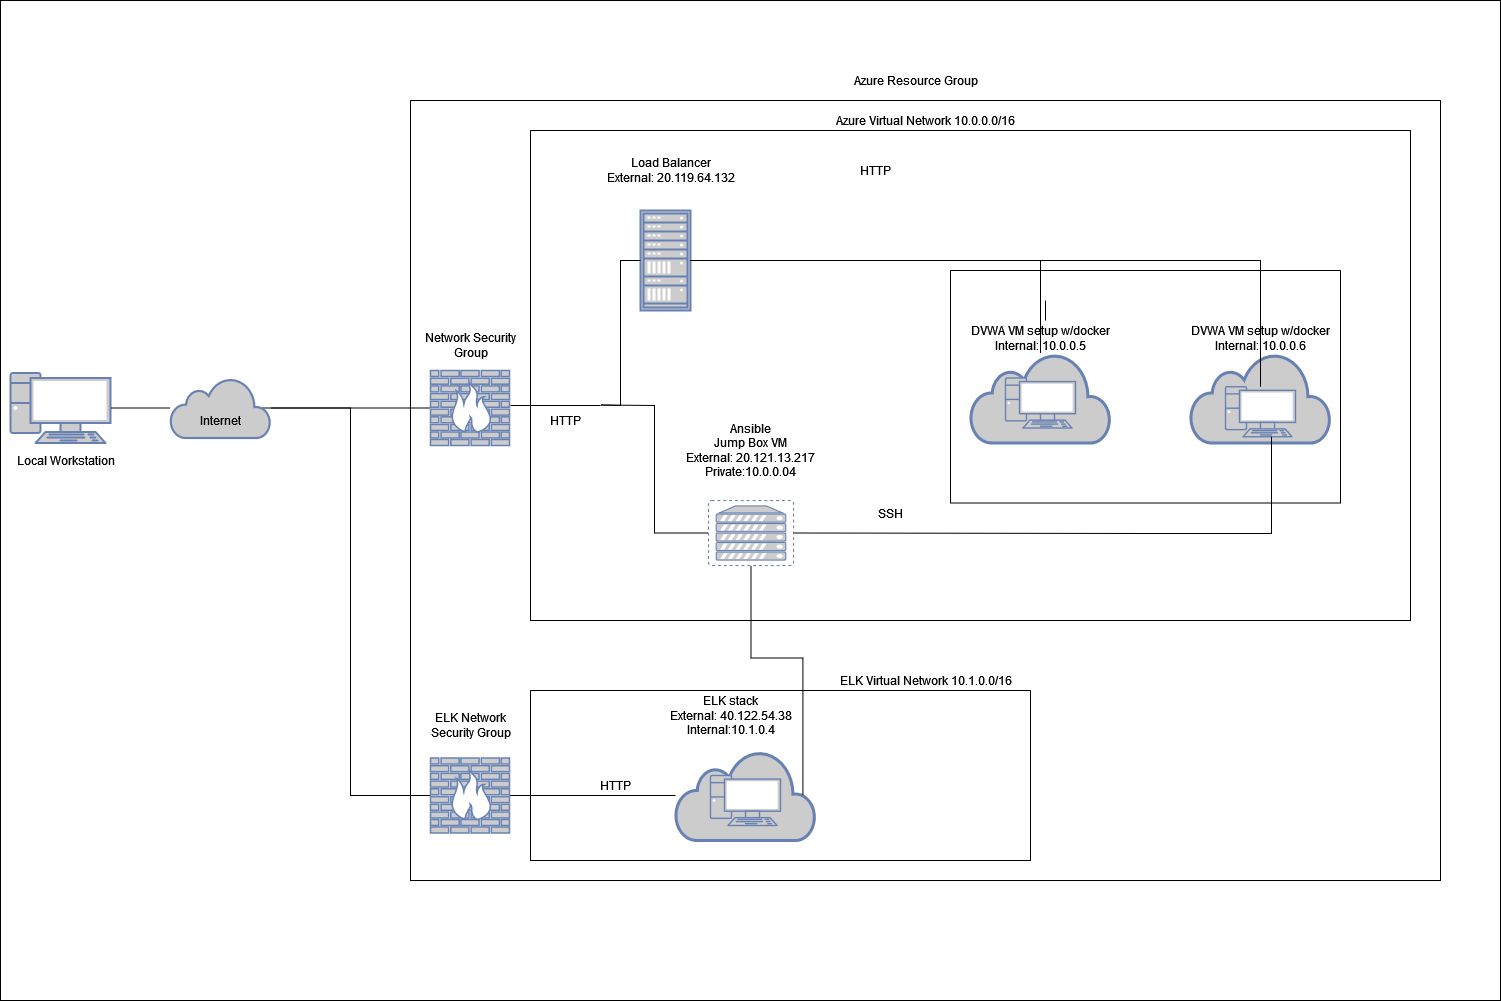

The diagram above was exported from draw.io. Its source (the exported page's mxGraphModel, read from the mxfile embedded in the PNG):
<mxGraphModel dx="2585" dy="1404" grid="1" gridSize="10" guides="1" tooltips="1" connect="1" arrows="1" fold="1" page="1" pageScale="1" pageWidth="1500" pageHeight="1000" background="none" math="0" shadow="0">
  <root>
    <mxCell id="0" />
    <mxCell id="1" parent="0" />
    <mxCell id="XHH1sHvldqLfgMjZcMCx-1" value="" style="rounded=0;whiteSpace=wrap;html=1;" vertex="1" parent="1">
      <mxGeometry width="1500" height="1000" as="geometry" />
    </mxCell>
    <mxCell id="fQorv_YW8pqwQFXPpmIg-1" value="" style="fontColor=#0066CC;verticalAlign=top;verticalLabelPosition=bottom;labelPosition=center;align=center;html=1;outlineConnect=0;fillColor=#CCCCCC;strokeColor=#6881B3;gradientColor=none;gradientDirection=north;strokeWidth=2;shape=mxgraph.networks.pc;" parent="1" vertex="1">
      <mxGeometry x="10" y="372.5" width="100" height="70" as="geometry" />
    </mxCell>
    <mxCell id="fQorv_YW8pqwQFXPpmIg-2" value="&lt;div&gt;Local Workstation&lt;/div&gt;" style="text;html=1;resizable=0;autosize=1;align=center;verticalAlign=middle;points=[];fillColor=none;strokeColor=none;rounded=0;" parent="1" vertex="1">
      <mxGeometry x="10" y="450" width="110" height="20" as="geometry" />
    </mxCell>
    <mxCell id="fQorv_YW8pqwQFXPpmIg-77" style="edgeStyle=orthogonalEdgeStyle;rounded=0;orthogonalLoop=1;jettySize=auto;html=1;endArrow=none;endFill=0;strokeColor=#000000;exitX=0.91;exitY=0.5;exitDx=0;exitDy=0;exitPerimeter=0;" parent="1" source="fQorv_YW8pqwQFXPpmIg-7" target="fQorv_YW8pqwQFXPpmIg-20" edge="1">
      <mxGeometry relative="1" as="geometry">
        <mxPoint x="380" y="407.5" as="sourcePoint" />
      </mxGeometry>
    </mxCell>
    <mxCell id="fQorv_YW8pqwQFXPpmIg-78" style="edgeStyle=orthogonalEdgeStyle;rounded=0;orthogonalLoop=1;jettySize=auto;html=1;entryX=1;entryY=0.5;entryDx=0;entryDy=0;entryPerimeter=0;endArrow=none;endFill=0;strokeColor=#000000;" parent="1" source="fQorv_YW8pqwQFXPpmIg-7" target="fQorv_YW8pqwQFXPpmIg-1" edge="1">
      <mxGeometry relative="1" as="geometry" />
    </mxCell>
    <mxCell id="vkubAfiQ1PUoYQJNgO9v-4" style="edgeStyle=orthogonalEdgeStyle;rounded=0;orthogonalLoop=1;jettySize=auto;html=1;entryX=0;entryY=0.5;entryDx=0;entryDy=0;entryPerimeter=0;endArrow=none;endFill=0;elbow=vertical;" parent="1" source="fQorv_YW8pqwQFXPpmIg-7" target="H3Nf2hTN2-bzqEIgK6W3-7" edge="1">
      <mxGeometry relative="1" as="geometry" />
    </mxCell>
    <mxCell id="fQorv_YW8pqwQFXPpmIg-7" value="" style="html=1;outlineConnect=0;fillColor=#CCCCCC;strokeColor=#6881B3;gradientColor=none;gradientDirection=north;strokeWidth=2;shape=mxgraph.networks.cloud;fontColor=#ffffff;" parent="1" vertex="1">
      <mxGeometry x="170" y="377.5" width="100" height="60" as="geometry" />
    </mxCell>
    <mxCell id="fQorv_YW8pqwQFXPpmIg-8" value="&lt;div&gt;Internet&lt;/div&gt;" style="text;html=1;resizable=0;autosize=1;align=center;verticalAlign=middle;points=[];fillColor=none;strokeColor=none;rounded=0;" parent="1" vertex="1">
      <mxGeometry x="190" y="410" width="60" height="20" as="geometry" />
    </mxCell>
    <mxCell id="fQorv_YW8pqwQFXPpmIg-10" value="" style="swimlane;startSize=0;editable=0;" parent="1" vertex="1">
      <mxGeometry x="410" y="100" width="1030" height="780" as="geometry" />
    </mxCell>
    <mxCell id="fQorv_YW8pqwQFXPpmIg-22" value="&lt;div&gt;Azure Virtual Network 10.0.0.0/16&lt;/div&gt;" style="text;html=1;resizable=0;autosize=1;align=center;verticalAlign=middle;points=[];fillColor=none;strokeColor=none;rounded=0;" parent="fQorv_YW8pqwQFXPpmIg-10" vertex="1">
      <mxGeometry x="420" y="10" width="190" height="20" as="geometry" />
    </mxCell>
    <mxCell id="fQorv_YW8pqwQFXPpmIg-20" value="" style="fontColor=#0066CC;verticalAlign=top;verticalLabelPosition=bottom;labelPosition=center;align=center;html=1;outlineConnect=0;fillColor=#CCCCCC;strokeColor=#6881B3;gradientColor=none;gradientDirection=north;strokeWidth=2;shape=mxgraph.networks.firewall;" parent="fQorv_YW8pqwQFXPpmIg-10" vertex="1">
      <mxGeometry x="20" y="270" width="79" height="75" as="geometry" />
    </mxCell>
    <mxCell id="fQorv_YW8pqwQFXPpmIg-24" value="&lt;div&gt;Network Security&lt;/div&gt;&lt;div&gt;Group&lt;/div&gt;" style="text;html=1;resizable=0;autosize=1;align=center;verticalAlign=middle;points=[];fillColor=none;strokeColor=none;rounded=0;" parent="fQorv_YW8pqwQFXPpmIg-10" vertex="1">
      <mxGeometry x="4.5" y="230" width="110" height="30" as="geometry" />
    </mxCell>
    <mxCell id="H3Nf2hTN2-bzqEIgK6W3-5" value="" style="swimlane;startSize=0;" parent="fQorv_YW8pqwQFXPpmIg-10" vertex="1">
      <mxGeometry x="120" y="590" width="500" height="170" as="geometry" />
    </mxCell>
    <mxCell id="H3Nf2hTN2-bzqEIgK6W3-17" value="" style="html=1;outlineConnect=0;fillColor=#CCCCCC;strokeColor=#6881B3;gradientColor=none;gradientDirection=north;strokeWidth=2;shape=mxgraph.networks.cloud;fontColor=#ffffff;" parent="H3Nf2hTN2-bzqEIgK6W3-5" vertex="1">
      <mxGeometry x="145" y="60" width="140" height="90" as="geometry" />
    </mxCell>
    <mxCell id="H3Nf2hTN2-bzqEIgK6W3-18" value="" style="fontColor=#0066CC;verticalAlign=top;verticalLabelPosition=bottom;labelPosition=center;align=center;html=1;outlineConnect=0;fillColor=#CCCCCC;strokeColor=#6881B3;gradientColor=none;gradientDirection=north;strokeWidth=2;shape=mxgraph.networks.pc;" parent="H3Nf2hTN2-bzqEIgK6W3-5" vertex="1">
      <mxGeometry x="180" y="85" width="70" height="50" as="geometry" />
    </mxCell>
    <mxCell id="H3Nf2hTN2-bzqEIgK6W3-19" value="ELK stack&lt;br&gt;&lt;div&gt;External: 40.122.54.38&lt;/div&gt;&lt;div&gt;Internal:10.1.0.4&lt;/div&gt; " style="text;html=1;resizable=0;autosize=1;align=center;verticalAlign=middle;points=[];fillColor=none;strokeColor=none;rounded=0;" parent="H3Nf2hTN2-bzqEIgK6W3-5" vertex="1">
      <mxGeometry x="130" width="140" height="50" as="geometry" />
    </mxCell>
    <mxCell id="H3Nf2hTN2-bzqEIgK6W3-22" value="&lt;div&gt;HTTP&lt;/div&gt;" style="text;html=1;resizable=0;autosize=1;align=center;verticalAlign=middle;points=[];fillColor=none;strokeColor=none;rounded=0;" parent="H3Nf2hTN2-bzqEIgK6W3-5" vertex="1">
      <mxGeometry x="60" y="85" width="50" height="20" as="geometry" />
    </mxCell>
    <mxCell id="H3Nf2hTN2-bzqEIgK6W3-21" style="edgeStyle=orthogonalEdgeStyle;rounded=0;orthogonalLoop=1;jettySize=auto;html=1;strokeColor=default;endArrow=none;endFill=0;" parent="fQorv_YW8pqwQFXPpmIg-10" source="H3Nf2hTN2-bzqEIgK6W3-7" target="H3Nf2hTN2-bzqEIgK6W3-17" edge="1">
      <mxGeometry relative="1" as="geometry" />
    </mxCell>
    <mxCell id="H3Nf2hTN2-bzqEIgK6W3-7" value="" style="fontColor=#0066CC;verticalAlign=top;verticalLabelPosition=bottom;labelPosition=center;align=center;html=1;outlineConnect=0;fillColor=#CCCCCC;strokeColor=#6881B3;gradientColor=none;gradientDirection=north;strokeWidth=2;shape=mxgraph.networks.firewall;" parent="fQorv_YW8pqwQFXPpmIg-10" vertex="1">
      <mxGeometry x="20" y="657.5" width="79" height="75" as="geometry" />
    </mxCell>
    <mxCell id="H3Nf2hTN2-bzqEIgK6W3-8" value="&lt;div&gt;ELK Network &lt;br&gt;&lt;/div&gt;&lt;div&gt;Security Group&lt;/div&gt;" style="text;html=1;resizable=0;autosize=1;align=center;verticalAlign=middle;points=[];fillColor=none;strokeColor=none;rounded=0;" parent="fQorv_YW8pqwQFXPpmIg-10" vertex="1">
      <mxGeometry x="9.5" y="610" width="100" height="30" as="geometry" />
    </mxCell>
    <mxCell id="H3Nf2hTN2-bzqEIgK6W3-6" value="&lt;div&gt;ELK Virtual Network 10.1.0.0/16&lt;/div&gt;" style="text;html=1;resizable=0;autosize=1;align=center;verticalAlign=middle;points=[];fillColor=none;strokeColor=none;rounded=0;" parent="fQorv_YW8pqwQFXPpmIg-10" vertex="1">
      <mxGeometry x="420" y="570" width="190" height="20" as="geometry" />
    </mxCell>
    <mxCell id="fQorv_YW8pqwQFXPpmIg-11" value="" style="swimlane;startSize=0;editable=0;" parent="1" vertex="1">
      <mxGeometry x="530" y="130" width="880" height="490" as="geometry" />
    </mxCell>
    <mxCell id="fQorv_YW8pqwQFXPpmIg-25" value="" style="fontColor=#0066CC;verticalAlign=top;verticalLabelPosition=bottom;labelPosition=center;align=center;html=1;outlineConnect=0;fillColor=#CCCCCC;strokeColor=#6881B3;gradientColor=none;gradientDirection=north;strokeWidth=2;shape=mxgraph.networks.virtual_server;" parent="fQorv_YW8pqwQFXPpmIg-11" vertex="1">
      <mxGeometry x="178" y="370" width="85" height="65" as="geometry" />
    </mxCell>
    <mxCell id="fQorv_YW8pqwQFXPpmIg-27" value="&lt;div&gt;Ansible &lt;br&gt;&lt;/div&gt;&lt;div&gt;Jump Box VM&lt;/div&gt;&lt;div class=&quot;fxc-copyablelabel-temp-element&quot;&gt;External: 20.121.13.217&lt;/div&gt;&lt;div class=&quot;fxc-copyablelabel-temp-element&quot;&gt;Private:10.0.0.04&lt;/div&gt;" style="text;html=1;resizable=0;autosize=1;align=center;verticalAlign=middle;points=[];fillColor=none;strokeColor=none;rounded=0;" parent="fQorv_YW8pqwQFXPpmIg-11" vertex="1">
      <mxGeometry x="150" y="290" width="140" height="60" as="geometry" />
    </mxCell>
    <mxCell id="fQorv_YW8pqwQFXPpmIg-28" value="" style="swimlane;startSize=0;collapsible=0;" parent="fQorv_YW8pqwQFXPpmIg-11" vertex="1">
      <mxGeometry x="420" y="140" width="390" height="232.5" as="geometry" />
    </mxCell>
    <mxCell id="fQorv_YW8pqwQFXPpmIg-33" value="" style="html=1;outlineConnect=0;fillColor=#CCCCCC;strokeColor=#6881B3;gradientColor=none;gradientDirection=north;strokeWidth=2;shape=mxgraph.networks.cloud;fontColor=#ffffff;" parent="fQorv_YW8pqwQFXPpmIg-28" vertex="1">
      <mxGeometry x="20" y="82.5" width="140" height="90" as="geometry" />
    </mxCell>
    <mxCell id="fQorv_YW8pqwQFXPpmIg-34" value="" style="html=1;outlineConnect=0;fillColor=#CCCCCC;strokeColor=#6881B3;gradientColor=none;gradientDirection=north;strokeWidth=2;shape=mxgraph.networks.cloud;fontColor=#ffffff;" parent="fQorv_YW8pqwQFXPpmIg-28" vertex="1">
      <mxGeometry x="240" y="82.5" width="140" height="90" as="geometry" />
    </mxCell>
    <mxCell id="fQorv_YW8pqwQFXPpmIg-35" value="" style="fontColor=#0066CC;verticalAlign=top;verticalLabelPosition=bottom;labelPosition=center;align=center;html=1;outlineConnect=0;fillColor=#CCCCCC;strokeColor=#6881B3;gradientColor=none;gradientDirection=north;strokeWidth=2;shape=mxgraph.networks.pc;" parent="fQorv_YW8pqwQFXPpmIg-28" vertex="1">
      <mxGeometry x="55" y="107.5" width="70" height="50" as="geometry" />
    </mxCell>
    <mxCell id="fQorv_YW8pqwQFXPpmIg-36" value="" style="fontColor=#0066CC;verticalAlign=top;verticalLabelPosition=bottom;labelPosition=center;align=center;html=1;outlineConnect=0;fillColor=#CCCCCC;strokeColor=#6881B3;gradientColor=none;gradientDirection=north;strokeWidth=2;shape=mxgraph.networks.pc;" parent="fQorv_YW8pqwQFXPpmIg-28" vertex="1">
      <mxGeometry x="275" y="116.25" width="70" height="50" as="geometry" />
    </mxCell>
    <mxCell id="fQorv_YW8pqwQFXPpmIg-37" value="&lt;div&gt;DVWA VM setup w/docker&lt;/div&gt;&lt;div&gt;Internal: 10.0.0.5&lt;/div&gt;" style="text;html=1;resizable=0;autosize=1;align=center;verticalAlign=middle;points=[];fillColor=none;strokeColor=none;rounded=0;" parent="fQorv_YW8pqwQFXPpmIg-28" vertex="1">
      <mxGeometry x="15" y="52.5" width="150" height="30" as="geometry" />
    </mxCell>
    <mxCell id="fQorv_YW8pqwQFXPpmIg-38" value="&lt;div&gt;DVWA VM setup w/docker&lt;/div&gt;&lt;div&gt;Internal: 10.0.0.6&lt;/div&gt;" style="text;html=1;resizable=0;autosize=1;align=center;verticalAlign=middle;points=[];fillColor=none;strokeColor=none;rounded=0;" parent="fQorv_YW8pqwQFXPpmIg-28" vertex="1">
      <mxGeometry x="235" y="52.5" width="150" height="30" as="geometry" />
    </mxCell>
    <mxCell id="fQorv_YW8pqwQFXPpmIg-67" value="" style="line;strokeWidth=1;direction=south;html=1;gradientColor=none;" parent="fQorv_YW8pqwQFXPpmIg-28" vertex="1">
      <mxGeometry x="90" y="30" width="10" height="20" as="geometry" />
    </mxCell>
    <mxCell id="fQorv_YW8pqwQFXPpmIg-39" style="edgeStyle=orthogonalEdgeStyle;rounded=0;orthogonalLoop=1;jettySize=auto;html=1;entryX=1;entryY=0.5;entryDx=0;entryDy=0;entryPerimeter=0;endArrow=none;endFill=0;" parent="fQorv_YW8pqwQFXPpmIg-11" source="fQorv_YW8pqwQFXPpmIg-36" target="fQorv_YW8pqwQFXPpmIg-25" edge="1">
      <mxGeometry relative="1" as="geometry">
        <Array as="points">
          <mxPoint x="741" y="403" />
          <mxPoint x="619" y="403" />
        </Array>
      </mxGeometry>
    </mxCell>
    <mxCell id="fQorv_YW8pqwQFXPpmIg-44" value="" style="fontColor=#0066CC;verticalAlign=top;verticalLabelPosition=bottom;labelPosition=center;align=center;html=1;outlineConnect=0;fillColor=#CCCCCC;strokeColor=#6881B3;gradientColor=none;gradientDirection=north;strokeWidth=2;shape=mxgraph.networks.rack;" parent="fQorv_YW8pqwQFXPpmIg-11" vertex="1">
      <mxGeometry x="110" y="80" width="50" height="100" as="geometry" />
    </mxCell>
    <mxCell id="fQorv_YW8pqwQFXPpmIg-45" value="&lt;div&gt;Load Balancer&lt;/div&gt;&lt;div class=&quot;fxc-copyablelabel-temp-element&quot;&gt;External: 20.119.64.132&lt;br&gt;&lt;/div&gt;" style="text;html=1;resizable=0;autosize=1;align=center;verticalAlign=middle;points=[];fillColor=none;strokeColor=none;rounded=0;" parent="fQorv_YW8pqwQFXPpmIg-11" vertex="1">
      <mxGeometry x="70" y="25" width="140" height="30" as="geometry" />
    </mxCell>
    <mxCell id="fQorv_YW8pqwQFXPpmIg-57" value="HTTP" style="text;html=1;resizable=0;autosize=1;align=center;verticalAlign=middle;points=[];fillColor=none;strokeColor=none;rounded=0;" parent="fQorv_YW8pqwQFXPpmIg-11" vertex="1">
      <mxGeometry x="10" y="280" width="50" height="20" as="geometry" />
    </mxCell>
    <mxCell id="fQorv_YW8pqwQFXPpmIg-61" value="SSH" style="text;html=1;resizable=0;autosize=1;align=center;verticalAlign=middle;points=[];fillColor=none;strokeColor=none;rounded=0;" parent="fQorv_YW8pqwQFXPpmIg-11" vertex="1">
      <mxGeometry x="340" y="372.5" width="40" height="20" as="geometry" />
    </mxCell>
    <mxCell id="fQorv_YW8pqwQFXPpmIg-69" style="edgeStyle=orthogonalEdgeStyle;rounded=0;orthogonalLoop=1;jettySize=auto;html=1;entryX=0;entryY=0.5;entryDx=0;entryDy=0;entryPerimeter=0;endArrow=none;endFill=0;strokeColor=#000000;" parent="fQorv_YW8pqwQFXPpmIg-11" source="fQorv_YW8pqwQFXPpmIg-68" target="fQorv_YW8pqwQFXPpmIg-25" edge="1">
      <mxGeometry relative="1" as="geometry" />
    </mxCell>
    <mxCell id="fQorv_YW8pqwQFXPpmIg-70" style="edgeStyle=orthogonalEdgeStyle;rounded=0;orthogonalLoop=1;jettySize=auto;html=1;entryX=0;entryY=0.5;entryDx=0;entryDy=0;entryPerimeter=0;endArrow=none;endFill=0;strokeColor=#000000;" parent="fQorv_YW8pqwQFXPpmIg-11" source="fQorv_YW8pqwQFXPpmIg-68" target="fQorv_YW8pqwQFXPpmIg-44" edge="1">
      <mxGeometry relative="1" as="geometry" />
    </mxCell>
    <mxCell id="fQorv_YW8pqwQFXPpmIg-68" value="" style="line;strokeWidth=1;html=1;perimeter=backbonePerimeter;points=[];outlineConnect=0;gradientColor=none;" parent="fQorv_YW8pqwQFXPpmIg-11" vertex="1">
      <mxGeometry x="-20" y="270" width="90" height="10" as="geometry" />
    </mxCell>
    <mxCell id="fQorv_YW8pqwQFXPpmIg-72" style="edgeStyle=orthogonalEdgeStyle;rounded=0;orthogonalLoop=1;jettySize=auto;html=1;endArrow=none;endFill=0;strokeColor=#000000;" parent="fQorv_YW8pqwQFXPpmIg-11" source="fQorv_YW8pqwQFXPpmIg-33" target="fQorv_YW8pqwQFXPpmIg-44" edge="1">
      <mxGeometry relative="1" as="geometry">
        <Array as="points">
          <mxPoint x="510" y="130" />
        </Array>
      </mxGeometry>
    </mxCell>
    <mxCell id="fQorv_YW8pqwQFXPpmIg-73" style="edgeStyle=orthogonalEdgeStyle;rounded=0;orthogonalLoop=1;jettySize=auto;html=1;endArrow=none;endFill=0;strokeColor=#000000;" parent="fQorv_YW8pqwQFXPpmIg-11" source="fQorv_YW8pqwQFXPpmIg-36" target="fQorv_YW8pqwQFXPpmIg-44" edge="1">
      <mxGeometry relative="1" as="geometry">
        <Array as="points">
          <mxPoint x="730" y="130" />
        </Array>
      </mxGeometry>
    </mxCell>
    <mxCell id="fQorv_YW8pqwQFXPpmIg-56" value="HTTP" style="text;html=1;resizable=0;autosize=1;align=center;verticalAlign=middle;points=[];fillColor=none;strokeColor=none;rounded=0;" parent="fQorv_YW8pqwQFXPpmIg-11" vertex="1">
      <mxGeometry x="320" y="30" width="50" height="20" as="geometry" />
    </mxCell>
    <mxCell id="fQorv_YW8pqwQFXPpmIg-21" value="&lt;div&gt;Azure Resource Group&lt;/div&gt;" style="text;html=1;resizable=0;autosize=1;align=center;verticalAlign=middle;points=[];fillColor=none;strokeColor=none;rounded=0;" parent="1" vertex="1">
      <mxGeometry x="845" y="70" width="140" height="20" as="geometry" />
    </mxCell>
    <mxCell id="fQorv_YW8pqwQFXPpmIg-75" style="edgeStyle=orthogonalEdgeStyle;rounded=0;orthogonalLoop=1;jettySize=auto;html=1;exitX=0.5;exitY=1;exitDx=0;exitDy=0;endArrow=none;endFill=0;strokeColor=#000000;" parent="1" source="fQorv_YW8pqwQFXPpmIg-11" target="fQorv_YW8pqwQFXPpmIg-11" edge="1">
      <mxGeometry relative="1" as="geometry" />
    </mxCell>
    <mxCell id="vkubAfiQ1PUoYQJNgO9v-3" value="" style="edgeStyle=orthogonalEdgeStyle;elbow=vertical;endArrow=none;html=1;rounded=0;exitX=0.91;exitY=0.5;exitDx=0;exitDy=0;exitPerimeter=0;endFill=0;" parent="1" source="H3Nf2hTN2-bzqEIgK6W3-17" target="fQorv_YW8pqwQFXPpmIg-25" edge="1">
      <mxGeometry width="50" height="50" relative="1" as="geometry">
        <mxPoint x="690" y="540" as="sourcePoint" />
        <mxPoint x="740" y="490" as="targetPoint" />
      </mxGeometry>
    </mxCell>
  </root>
</mxGraphModel>